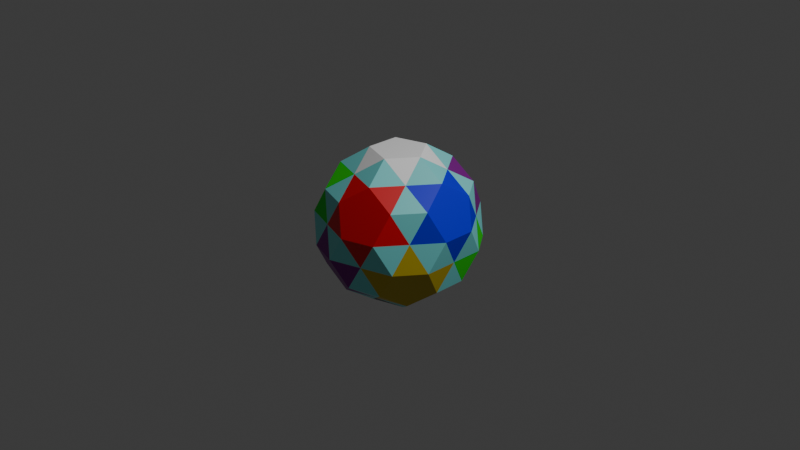 # Source: untitled.blend  (saved by Blender 4.2.66; exported with 4.5.12 LTS)
import bpy
from mathutils import Matrix  # noqa: F401  (used for matrix-valued properties, if any)

bpy.ops.wm.read_factory_settings(use_empty=True)
scene = bpy.context.scene
scene.name = 'Scene'

# ---- collections
col_collection = bpy.data.collections.new('Collection'); scene.collection.children.link(col_collection)

# ---- materials (node trees are filled in below, after node groups)
mat_x = bpy.data.materials.new('Металл')
mat_x_1 = bpy.data.materials.new('Вода')
mat_x_2 = bpy.data.materials.new('Дерево')
mat_x_3 = bpy.data.materials.new('Огонь')
mat_x_4 = bpy.data.materials.new('Земля')
mat_x_5 = bpy.data.materials.new('Обычный')
mat_x_6 = bpy.data.materials.new('Тьма')
mat_x_7 = bpy.data.materials.new('Свет')

# ---- material node trees
mat_x.use_nodes = True; mat_x.node_tree.nodes.clear()
_N = mat_x.node_tree.nodes; _L = mat_x.node_tree.links
n0 = _N.new('ShaderNodeBsdfPrincipled'); n0.name = 'Принципиальный BSDF'; n0.location = (10, 300)
n0.inputs[0].default_value = (0.2236, 0.0, 0.2643, 1.0)
n1 = _N.new('ShaderNodeOutputMaterial'); n1.name = 'Вывод материала'; n1.location = (300, 300)
_L.new(n0.outputs[0], n1.inputs[0])
n1.is_active_output = True
mat_x_1.use_nodes = True; mat_x_1.node_tree.nodes.clear()
_N = mat_x_1.node_tree.nodes; _L = mat_x_1.node_tree.links
n0 = _N.new('ShaderNodeBsdfPrincipled'); n0.name = 'Принципиальный BSDF'; n0.location = (10, 300)
n0.inputs[0].default_value = (0.0, 0.003761, 0.8006, 1.0)
n1 = _N.new('ShaderNodeOutputMaterial'); n1.name = 'Вывод материала'; n1.location = (300, 300)
_L.new(n0.outputs[0], n1.inputs[0])
n1.is_active_output = True
mat_x_2.use_nodes = True; mat_x_2.node_tree.nodes.clear()
_N = mat_x_2.node_tree.nodes; _L = mat_x_2.node_tree.links
n0 = _N.new('ShaderNodeBsdfPrincipled'); n0.name = 'Принципиальный BSDF'; n0.location = (10, 300)
n0.inputs[0].default_value = (0.0, 0.8001, 0.0008916, 1.0)
n1 = _N.new('ShaderNodeOutputMaterial'); n1.name = 'Вывод материала'; n1.location = (300, 300)
_L.new(n0.outputs[0], n1.inputs[0])
n1.is_active_output = True
mat_x_3.use_nodes = True; mat_x_3.node_tree.nodes.clear()
_N = mat_x_3.node_tree.nodes; _L = mat_x_3.node_tree.links
n0 = _N.new('ShaderNodeBsdfPrincipled'); n0.name = 'Принципиальный BSDF'; n0.location = (10, 300)
n0.inputs[0].default_value = (0.8004, 0.0005045, 0.007895, 1.0)
n1 = _N.new('ShaderNodeOutputMaterial'); n1.name = 'Вывод материала'; n1.location = (300, 300)
_L.new(n0.outputs[0], n1.inputs[0])
n1.is_active_output = True
mat_x_4.use_nodes = True; mat_x_4.node_tree.nodes.clear()
_N = mat_x_4.node_tree.nodes; _L = mat_x_4.node_tree.links
n0 = _N.new('ShaderNodeBsdfPrincipled'); n0.name = 'Принципиальный BSDF'; n0.location = (10, 300)
n0.inputs[0].default_value = (0.5961, 0.4534, 0.00808, 1.0)
n1 = _N.new('ShaderNodeOutputMaterial'); n1.name = 'Вывод материала'; n1.location = (300, 300)
_L.new(n0.outputs[0], n1.inputs[0])
n1.is_active_output = True
mat_x_5.use_nodes = True; mat_x_5.node_tree.nodes.clear()
_N = mat_x_5.node_tree.nodes; _L = mat_x_5.node_tree.links
n0 = _N.new('ShaderNodeBsdfPrincipled'); n0.name = 'Принципиальный BSDF'; n0.location = (10, 300)
n0.inputs[0].default_value = (0.2285, 0.8014, 0.8014, 1.0)
n1 = _N.new('ShaderNodeOutputMaterial'); n1.name = 'Вывод материала'; n1.location = (300, 300)
_L.new(n0.outputs[0], n1.inputs[0])
n1.is_active_output = True
mat_x_6.use_nodes = True; mat_x_6.node_tree.nodes.clear()
_N = mat_x_6.node_tree.nodes; _L = mat_x_6.node_tree.links
n0 = _N.new('ShaderNodeBsdfPrincipled'); n0.name = 'Принципиальный BSDF'; n0.location = (10, 300)
n0.inputs[0].default_value = (0.09846, 0.09846, 0.09846, 1.0)
n1 = _N.new('ShaderNodeOutputMaterial'); n1.name = 'Вывод материала'; n1.location = (300, 300)
_L.new(n0.outputs[0], n1.inputs[0])
n1.is_active_output = True
mat_x_7.use_nodes = True; mat_x_7.node_tree.nodes.clear()
_N = mat_x_7.node_tree.nodes; _L = mat_x_7.node_tree.links
n0 = _N.new('ShaderNodeBsdfPrincipled'); n0.name = 'Принципиальный BSDF'; n0.location = (10, 300)
n0.inputs[0].default_value = (1.0, 1.0, 1.0, 1.0)
n1 = _N.new('ShaderNodeOutputMaterial'); n1.name = 'Вывод материала'; n1.location = (300, 300)
_L.new(n0.outputs[0], n1.inputs[0])
n1.is_active_output = True

# ---- world
world_world = bpy.data.worlds.new('World'); scene.world = world_world
world_world.use_nodes = True; world_world.node_tree.nodes.clear()
_N = world_world.node_tree.nodes; _L = world_world.node_tree.links
n0 = _N.new('ShaderNodeOutputWorld'); n0.name = 'World Output'; n0.location = (300, 300)
n1 = _N.new('ShaderNodeBackground'); n1.name = 'Background'; n1.location = (10, 300)
n1.inputs[0].default_value = (0.05088, 0.05088, 0.05088, 1.0)
_L.new(n1.outputs[0], n0.inputs[0])
n0.is_active_output = True
world_world.color = (0.05088, 0.05088, 0.05088)
world_world.sun_shadow_jitter_overblur = 0.0

# ---- cameras
cam_camera = bpy.data.cameras.new('Camera')
cam_camera.clip_end = 100.0
cam_camera.ortho_scale = 7.314

# ---- lights
light_light = bpy.data.lights.new('Light', 'POINT')
light_light.energy = 1000.0
light_light.shadow_soft_size = 0.1

# ---- meshes
me_x = bpy.data.meshes.new('Икосфера')
me_x.from_pydata([(-0.2981, 0.0, -7.843), (-0.09213, 0.2835, -7.843), (0.2412, 0.1752, -7.843), (0.2412, -0.1752, -7.843), (-0.09213, -0.2835, -7.843), (0.7236, -0.1752, -7.474), (0.7805, -0.3505, -7.176), (0.5745, -0.634, -7.176), (0.3903, -0.634, -7.474), (0.4824, -0.3505, -7.659), (-0.1843, -0.5671, -7.659), (0.05694, -0.7423, -7.474), (-0.09213, -0.8506, -7.176), (-0.4255, -0.7423, -7.176), (-0.4824, -0.5671, -7.474), (-0.5963, 0.0, -7.659), (-0.6884, -0.2835, -7.474), (-0.8375, -0.1752, -7.176), (-0.8375, 0.1752, -7.176), (-0.6884, 0.2835, -7.474), (-0.1843, 0.5671, -7.659), (-0.4824, 0.5671, -7.474), (-0.4255, 0.7423, -7.176), (-0.09213, 0.8506, -7.176), (0.05694, 0.7423, -7.474), (0.7236, 0.1752, -7.474), (0.4824, 0.3505, -7.659), (0.3903, 0.634, -7.474), (0.5745, 0.634, -7.176), (0.7805, 0.3505, -7.176), (0.09213, -0.8506, -6.878), (0.4255, -0.7423, -6.878), (0.4824, -0.5671, -6.58), (0.1843, -0.5671, -6.396), (-0.05694, -0.7423, -6.58), (-0.7805, -0.3505, -6.878), (-0.5745, -0.634, -6.878), (-0.3903, -0.634, -6.58), (-0.4824, -0.3505, -6.396), (-0.7236, -0.1752, -6.58), (-0.5745, 0.634, -6.878), (-0.7805, 0.3505, -6.878), (-0.7236, 0.1752, -6.58), (-0.4824, 0.3505, -6.396), (-0.3903, 0.634, -6.58), (0.4255, 0.7423, -6.878), (0.09213, 0.8506, -6.878), (-0.05694, 0.7423, -6.58), (0.1843, 0.5671, -6.396), (0.4824, 0.5671, -6.58), (0.8375, -0.1752, -6.878), (0.8375, 0.1752, -6.878), (0.6884, 0.2835, -6.58), (0.5963, 0.0, -6.396), (0.6884, -0.2835, -6.58), (0.09213, -0.2835, -6.211), (0.2981, 0.0, -6.211), (0.09213, 0.2835, -6.211), (-0.2412, 0.1752, -6.211), (-0.2412, -0.1752, -6.211), (0.4824, 1.771e-09, -7.659), (-0.3903, 0.2835, -7.659), (0.1491, -0.4588, -7.659), (0.1491, 0.4588, -7.659), (0.2412, -0.7423, -7.176), (0.6315, -0.4588, -6.878), (0.7805, 3.543e-09, -7.176), (-0.2412, -0.7423, -6.878), (-0.7805, 3.543e-09, -6.878), (-0.2412, 0.7423, -6.878), (-0.6315, -0.4588, -7.176), (-0.6315, 0.4588, -7.176), (0.2412, 0.7423, -7.176), (0.6315, 0.4588, -6.878), (0.3903, -0.2835, -6.396), (-0.1491, -0.4588, -6.396), (-0.4824, 0.0, -6.396), (-0.1491, 0.4588, -6.396), (0.3903, 0.2835, -6.396), (-6.973e-07, -4.252e-09, -7.843), (0.5903, -0.4289, -7.392), (-0.2255, -0.6939, -7.392), (-0.7296, -4.252e-09, -7.392), (-0.2255, 0.6939, -7.392), (0.5903, 0.4289, -7.392), (0.2255, -0.6939, -6.662), (-0.5903, -0.4289, -6.662), (-0.5903, 0.4289, -6.662), (0.2255, 0.6939, -6.662), (0.7296, 0.0, -6.662), (6.973e-07, 0.0, -6.211), (-0.3903, -0.2835, -7.659)], [], [(1, 0, 61), (4, 3, 62), (2, 1, 63), (12, 11, 64), (7, 6, 65), (6, 5, 66), (13, 12, 67), (18, 17, 68), (23, 22, 69), (17, 16, 70), (22, 21, 71), (28, 27, 72), (29, 28, 73), (33, 32, 74), (38, 37, 75), (43, 42, 76), (48, 47, 77), (53, 52, 78), (0, 1, 79), (5, 6, 80), (10, 11, 81), (15, 16, 82), (20, 21, 83), (25, 26, 84), (30, 31, 85), (35, 36, 86), (40, 41, 87), (45, 46, 88), (50, 51, 89), (55, 56, 90), (0, 4, 91), (5, 9, 60), (9, 3, 60), (3, 2, 60), (2, 26, 60), (26, 25, 60), (25, 5, 60), (0, 15, 61), (15, 19, 61), (19, 21, 61), (21, 20, 61), (20, 1, 61), (3, 9, 62), (9, 8, 62), (8, 11, 62), (11, 10, 62), (10, 4, 62), (1, 20, 63), (20, 24, 63), (24, 27, 63), (27, 26, 63), (26, 2, 63), (11, 8, 64), (8, 7, 64), (7, 31, 64), (31, 30, 64), (30, 12, 64), (6, 50, 65), (50, 54, 65), (54, 32, 65), (32, 31, 65), (31, 7, 65), (5, 25, 66), (25, 29, 66), (29, 51, 66), (51, 50, 66), (50, 6, 66), (12, 30, 67), (30, 34, 67), (34, 37, 67), (37, 36, 67), (36, 13, 67), (17, 35, 68), (35, 39, 68), (39, 42, 68), (42, 41, 68), (41, 18, 68), (22, 40, 69), (40, 44, 69), (44, 47, 69), (47, 46, 69), (46, 23, 69), (16, 14, 70), (14, 13, 70), (13, 36, 70), (36, 35, 70), (35, 17, 70), (21, 19, 71), (19, 18, 71), (18, 41, 71), (41, 40, 71), (40, 22, 71), (27, 24, 72), (24, 23, 72), (23, 46, 72), (46, 45, 72), (45, 28, 72), (28, 45, 73), (45, 49, 73), (49, 52, 73), (52, 51, 73), (51, 29, 73), (32, 54, 74), (54, 53, 74), (53, 56, 74), (56, 55, 74), (55, 33, 74), (37, 34, 75), (34, 33, 75), (33, 55, 75), (55, 59, 75), (59, 38, 75), (42, 39, 76), (39, 38, 76), (38, 59, 76), (59, 58, 76), (58, 43, 76), (47, 44, 77), (44, 43, 77), (43, 58, 77), (58, 57, 77), (57, 48, 77), (52, 49, 78), (49, 48, 78), (48, 57, 78), (57, 56, 78), (56, 53, 78), (1, 2, 79), (2, 3, 79), (3, 4, 79), (4, 0, 79), (6, 7, 80), (7, 8, 80), (8, 9, 80), (9, 5, 80), (11, 12, 81), (12, 13, 81), (13, 14, 81), (14, 10, 81), (16, 17, 82), (17, 18, 82), (18, 19, 82), (19, 15, 82), (21, 22, 83), (22, 23, 83), (23, 24, 83), (24, 20, 83), (26, 27, 84), (27, 28, 84), (28, 29, 84), (29, 25, 84), (31, 32, 85), (32, 33, 85), (33, 34, 85), (34, 30, 85), (36, 37, 86), (37, 38, 86), (38, 39, 86), (39, 35, 86), (41, 42, 87), (42, 43, 87), (43, 44, 87), (44, 40, 87), (46, 47, 88), (47, 48, 88), (48, 49, 88), (49, 45, 88), (51, 52, 89), (52, 53, 89), (53, 54, 89), (54, 50, 89), (56, 57, 90), (57, 58, 90), (58, 59, 90), (59, 55, 90), (4, 10, 91), (10, 14, 91), (14, 16, 91), (16, 15, 91), (15, 0, 91)])
me_x.polygons.foreach_set('material_index', [6, 6, 6, 0, 4, 4, 0, 1, 3, 1, 3, 2, 2, 3, 2, 4, 0, 1, 6, 4, 0, 1, 3, 2, 3, 2, 4, 0, 1, 7, 6, 4, 5, 6, 5, 2, 5, 5, 1, 5, 3, 5, 5, 4, 5, 0, 5, 5, 3, 5, 2, 5, 5, 4, 5, 3, 5, 5, 1, 5, 3, 5, 5, 2, 5, 1, 5, 5, 3, 5, 2, 5, 5, 2, 5, 4, 5, 5, 4, 5, 0, 5, 5, 0, 5, 2, 5, 5, 1, 5, 4, 5, 5, 3, 5, 0, 5, 5, 0, 5, 1, 5, 5, 1, 5, 7, 5, 5, 3, 5, 7, 5, 5, 2, 5, 7, 5, 5, 4, 5, 7, 5, 5, 0, 5, 7, 5, 6, 6, 6, 6, 4, 4, 4, 4, 0, 0, 0, 0, 1, 1, 1, 1, 3, 3, 3, 3, 2, 2, 2, 2, 3, 3, 3, 3, 2, 2, 2, 2, 4, 4, 4, 4, 0, 0, 0, 0, 1, 1, 1, 1, 7, 7, 7, 7, 5, 0, 5, 1, 5])
_uv = me_x.uv_layers.new(name='UVКарта')
_uv.uv.foreach_set('vector', [0.697, 0.05249, 0.7576, 0.05249, 0.7273, 0.105, 0.1515, 0.05249, 0.2121, 0.05249, 0.1818, 0.105, 0.5152, 0.05249, 0.5758, 0.05249, 0.5455, 0.105, 0.1212, 0.2099, 0.1515, 0.1575, 0.1818, 0.2099, 0.2424, 0.2099, 0.303, 0.2099, 0.2727, 0.2624, 0.303, 0.2099, 0.3333, 0.1575, 0.3636, 0.2099, 0.06061, 0.2099, 0.1212, 0.2099, 0.09091, 0.2624, 0.7879, 0.2099, 0.8485, 0.2099, 0.8182, 0.2624, 0.6061, 0.2099, 0.6667, 0.2099, 0.6364, 0.2624, 0.8485, 0.2099, 0.8788, 0.1575, 0.9091, 0.2099, 0.6667, 0.2099, 0.697, 0.1575, 0.7273, 0.2099, 0.4848, 0.2099, 0.5152, 0.1575, 0.5455, 0.2099, 0.4242, 0.2099, 0.4848, 0.2099, 0.4545, 0.2624, 0.2121, 0.3674, 0.2424, 0.3149, 0.2727, 0.3674, 0.0303, 0.3674, 0.06061, 0.3149, 0.09091, 0.3674, 0.7576, 0.3674, 0.7879, 0.3149, 0.8182, 0.3674, 0.5758, 0.3674, 0.6061, 0.3149, 0.6364, 0.3674, 0.3939, 0.3674, 0.4242, 0.3149, 0.4545, 0.3674, 0.8788, 0.05249, 0.697, 0.05249, 0.5152, 0.05249, 0.3333, 0.1575, 0.303, 0.2099, 0.2667, 0.168, 0.9697, 0.105, 0.1515, 0.1575, 0.4485, 0.168, 0.7879, 0.105, 0.8788, 0.1575, 0.8121, 0.168, 0.6061, 0.105, 0.697, 0.1575, 0.6303, 0.168, 0.3939, 0.1575, 0.4242, 0.105, 0.4485, 0.168, 0.1515, 0.2624, 0.2121, 0.2624, 0.1879, 0.3044, 0.8788, 0.2624, 0.9394, 0.2624, 0.5515, 0.3044, 0.697, 0.2624, 0.7576, 0.2624, 0.7333, 0.3044, 0.5152, 0.2624, 0.5758, 0.2624, 0.5515, 0.3044, 0.3333, 0.2624, 0.3939, 0.2624, 0.3697, 0.3044, 0.1212, 0.4199, 0.303, 0.4199, 0.4848, 0.4199, 0.8788, 0.05249, 0.9394, 0.05249, 0.9091, 0.105, 0.3333, 0.1575, 0.303, 0.105, 0.3636, 0.105, 0.303, 0.105, 0.3333, 0.05249, 0.3636, 0.105, 0.3333, 0.05249, 0.3939, 0.05249, 0.3636, 0.105, 0.3939, 0.05249, 0.4242, 0.105, 0.3636, 0.105, 0.4242, 0.105, 0.3939, 0.1575, 0.3636, 0.105, 0.3939, 0.1575, 0.3333, 0.1575, 0.3636, 0.105, 0.7576, 0.05249, 0.7879, 0.105, 0.7273, 0.105, 0.7879, 0.105, 0.7576, 0.1575, 0.7273, 0.105, 0.7576, 0.1575, 0.697, 0.1575, 0.7273, 0.105, 0.697, 0.1575, 0.6667, 0.105, 0.7273, 0.105, 0.6667, 0.105, 0.697, 0.05249, 0.7273, 0.105, 0.2121, 0.05249, 0.2424, 0.105, 0.1818, 0.105, 0.2424, 0.105, 0.2121, 0.1575, 0.1818, 0.105, 0.2121, 0.1575, 0.1515, 0.1575, 0.1818, 0.105, 0.1515, 0.1575, 0.1212, 0.105, 0.1818, 0.105, 0.1212, 0.105, 0.1515, 0.05249, 0.1818, 0.105, 0.5758, 0.05249, 0.6061, 0.105, 0.5455, 0.105, 0.6061, 0.105, 0.5758, 0.1575, 0.5455, 0.105, 0.5758, 0.1575, 0.5152, 0.1575, 0.5455, 0.105, 0.5152, 0.1575, 0.4848, 0.105, 0.5455, 0.105, 0.4848, 0.105, 0.5152, 0.05249, 0.5455, 0.105, 0.1515, 0.1575, 0.2121, 0.1575, 0.1818, 0.2099, 0.2121, 0.1575, 0.2424, 0.2099, 0.1818, 0.2099, 0.2424, 0.2099, 0.2121, 0.2624, 0.1818, 0.2099, 0.2121, 0.2624, 0.1515, 0.2624, 0.1818, 0.2099, 0.1515, 0.2624, 0.1212, 0.2099, 0.1818, 0.2099, 0.303, 0.2099, 0.3333, 0.2624, 0.2727, 0.2624, 0.3333, 0.2624, 0.303, 0.3149, 0.2727, 0.2624, 0.303, 0.3149, 0.2424, 0.3149, 0.2727, 0.2624, 0.2424, 0.3149, 0.2121, 0.2624, 0.2727, 0.2624, 0.2121, 0.2624, 0.2424, 0.2099, 0.2727, 0.2624, 0.3333, 0.1575, 0.3939, 0.1575, 0.3636, 0.2099, 0.3939, 0.1575, 0.4242, 0.2099, 0.3636, 0.2099, 0.4242, 0.2099, 0.3939, 0.2624, 0.3636, 0.2099, 0.3939, 0.2624, 0.3333, 0.2624, 0.3636, 0.2099, 0.3333, 0.2624, 0.303, 0.2099, 0.3636, 0.2099, 0.1212, 0.2099, 0.1515, 0.2624, 0.09091, 0.2624, 0.1515, 0.2624, 0.1212, 0.3149, 0.09091, 0.2624, 0.1212, 0.3149, 0.06061, 0.3149, 0.09091, 0.2624, 0.06061, 0.3149, 0.0303, 0.2624, 0.09091, 0.2624, 0.0303, 0.2624, 0.06061, 0.2099, 0.09091, 0.2624, 0.8485, 0.2099, 0.8788, 0.2624, 0.8182, 0.2624, 0.8788, 0.2624, 0.8485, 0.3149, 0.8182, 0.2624, 0.8485, 0.3149, 0.7879, 0.3149, 0.8182, 0.2624, 0.7879, 0.3149, 0.7576, 0.2624, 0.8182, 0.2624, 0.7576, 0.2624, 0.7879, 0.2099, 0.8182, 0.2624, 0.6667, 0.2099, 0.697, 0.2624, 0.6364, 0.2624, 0.697, 0.2624, 0.6667, 0.3149, 0.6364, 0.2624, 0.6667, 0.3149, 0.6061, 0.3149, 0.6364, 0.2624, 0.6061, 0.3149, 0.5758, 0.2624, 0.6364, 0.2624, 0.5758, 0.2624, 0.6061, 0.2099, 0.6364, 0.2624, 0.8788, 0.1575, 0.9394, 0.1575, 0.9091, 0.2099, 0.9394, 0.1575, 0.9697, 0.2099, 0.9091, 0.2099, 0.9697, 0.2099, 0.9394, 0.2624, 0.9091, 0.2099, 0.9394, 0.2624, 0.8788, 0.2624, 0.9091, 0.2099, 0.8788, 0.2624, 0.8485, 0.2099, 0.9091, 0.2099, 0.697, 0.1575, 0.7576, 0.1575, 0.7273, 0.2099, 0.7576, 0.1575, 0.7879, 0.2099, 0.7273, 0.2099, 0.7879, 0.2099, 0.7576, 0.2624, 0.7273, 0.2099, 0.7576, 0.2624, 0.697, 0.2624, 0.7273, 0.2099, 0.697, 0.2624, 0.6667, 0.2099, 0.7273, 0.2099, 0.5152, 0.1575, 0.5758, 0.1575, 0.5455, 0.2099, 0.5758, 0.1575, 0.6061, 0.2099, 0.5455, 0.2099, 0.6061, 0.2099, 0.5758, 0.2624, 0.5455, 0.2099, 0.5758, 0.2624, 0.5152, 0.2624, 0.5455, 0.2099, 0.5152, 0.2624, 0.4848, 0.2099, 0.5455, 0.2099, 0.4848, 0.2099, 0.5152, 0.2624, 0.4545, 0.2624, 0.5152, 0.2624, 0.4848, 0.3149, 0.4545, 0.2624, 0.4848, 0.3149, 0.4242, 0.3149, 0.4545, 0.2624, 0.4242, 0.3149, 0.3939, 0.2624, 0.4545, 0.2624, 0.3939, 0.2624, 0.4242, 0.2099, 0.4545, 0.2624, 0.2424, 0.3149, 0.303, 0.3149, 0.2727, 0.3674, 0.303, 0.3149, 0.3333, 0.3674, 0.2727, 0.3674, 0.3333, 0.3674, 0.303, 0.4199, 0.2727, 0.3674, 0.303, 0.4199, 0.2424, 0.4199, 0.2727, 0.3674, 0.2424, 0.4199, 0.2121, 0.3674, 0.2727, 0.3674, 0.06061, 0.3149, 0.1212, 0.3149, 0.09091, 0.3674, 0.1212, 0.3149, 0.1515, 0.3674, 0.09091, 0.3674, 0.1515, 0.3674, 0.1212, 0.4199, 0.09091, 0.3674, 0.1212, 0.4199, 0.06061, 0.4199, 0.09091, 0.3674, 0.06061, 0.4199, 0.0303, 0.3674, 0.09091, 0.3674, 0.7879, 0.3149, 0.8485, 0.3149, 0.8182, 0.3674, 0.8485, 0.3149, 0.8788, 0.3674, 0.8182, 0.3674, 0.8788, 0.3674, 0.8485, 0.4199, 0.8182, 0.3674, 0.8485, 0.4199, 0.7879, 0.4199, 0.8182, 0.3674, 0.7879, 0.4199, 0.7576, 0.3674, 0.8182, 0.3674, 0.6061, 0.3149, 0.6667, 0.3149, 0.6364, 0.3674, 0.6667, 0.3149, 0.697, 0.3674, 0.6364, 0.3674, 0.697, 0.3674, 0.6667, 0.4199, 0.6364, 0.3674, 0.6667, 0.4199, 0.6061, 0.4199, 0.6364, 0.3674, 0.6061, 0.4199, 0.5758, 0.3674, 0.6364, 0.3674, 0.4242, 0.3149, 0.4848, 0.3149, 0.4545, 0.3674, 0.4848, 0.3149, 0.5152, 0.3674, 0.4545, 0.3674, 0.5152, 0.3674, 0.4848, 0.4199, 0.4545, 0.3674, 0.4848, 0.4199, 0.4242, 0.4199, 0.4545, 0.3674, 0.4242, 0.4199, 0.3939, 0.3674, 0.4545, 0.3674, 0.697, 0.05249, 0.5152, 0.05249, 0.5152, 0.05249, 0.5152, 0.05249, 0.3333, 0.05249, 0.5152, 0.05249, 0.3333, 0.05249, 0.1515, 0.05249, 0.5152, 0.05249, 0.1515, 0.05249, 0.8788, 0.05249, 0.5152, 0.05249, 0.303, 0.2099, 0.2424, 0.2099, 0.2667, 0.168, 0.2424, 0.2099, 0.2121, 0.1575, 0.2667, 0.168, 0.2121, 0.1575, 0.2424, 0.105, 0.2667, 0.168, 0.2424, 0.105, 0.3333, 0.1575, 0.2667, 0.168, 0.1515, 0.1575, 0.1212, 0.2099, 0.4485, 0.168, 0.1212, 0.2099, 0.06061, 0.2099, 0.4485, 0.168, 0.06061, 0.2099, 0.9394, 0.1575, 0.4485, 0.168, 0.9394, 0.1575, 0.9697, 0.105, 0.4485, 0.168, 0.8788, 0.1575, 0.8485, 0.2099, 0.8121, 0.168, 0.8485, 0.2099, 0.7879, 0.2099, 0.8121, 0.168, 0.7879, 0.2099, 0.7576, 0.1575, 0.8121, 0.168, 0.7576, 0.1575, 0.7879, 0.105, 0.8121, 0.168, 0.697, 0.1575, 0.6667, 0.2099, 0.6303, 0.168, 0.6667, 0.2099, 0.6061, 0.2099, 0.6303, 0.168, 0.6061, 0.2099, 0.5758, 0.1575, 0.6303, 0.168, 0.5758, 0.1575, 0.6061, 0.105, 0.6303, 0.168, 0.4242, 0.105, 0.5152, 0.1575, 0.4485, 0.168, 0.5152, 0.1575, 0.4848, 0.2099, 0.4485, 0.168, 0.4848, 0.2099, 0.4242, 0.2099, 0.4485, 0.168, 0.4242, 0.2099, 0.3939, 0.1575, 0.4485, 0.168, 0.2121, 0.2624, 0.2424, 0.3149, 0.1879, 0.3044, 0.2424, 0.3149, 0.2121, 0.3674, 0.1879, 0.3044, 0.2121, 0.3674, 0.1212, 0.3149, 0.1879, 0.3044, 0.1212, 0.3149, 0.1515, 0.2624, 0.1879, 0.3044, 0.9394, 0.2624, 0.06061, 0.3149, 0.5515, 0.3044, 0.06061, 0.3149, 0.0303, 0.3674, 0.5515, 0.3044, 0.0303, 0.3674, 0.8485, 0.3149, 0.5515, 0.3044, 0.8485, 0.3149, 0.8788, 0.2624, 0.5515, 0.3044, 0.7576, 0.2624, 0.7879, 0.3149, 0.7333, 0.3044, 0.7879, 0.3149, 0.7576, 0.3674, 0.7333, 0.3044, 0.7576, 0.3674, 0.6667, 0.3149, 0.7333, 0.3044, 0.6667, 0.3149, 0.697, 0.2624, 0.7333, 0.3044, 0.5758, 0.2624, 0.6061, 0.3149, 0.5515, 0.3044, 0.6061, 0.3149, 0.5758, 0.3674, 0.5515, 0.3044, 0.5758, 0.3674, 0.4848, 0.3149, 0.5515, 0.3044, 0.4848, 0.3149, 0.5152, 0.2624, 0.5515, 0.3044, 0.3939, 0.2624, 0.4242, 0.3149, 0.3697, 0.3044, 0.4242, 0.3149, 0.3939, 0.3674, 0.3697, 0.3044, 0.3939, 0.3674, 0.303, 0.3149, 0.3697, 0.3044, 0.303, 0.3149, 0.3333, 0.2624, 0.3697, 0.3044, 0.303, 0.4199, 0.4848, 0.4199, 0.4848, 0.4199, 0.4848, 0.4199, 0.6667, 0.4199, 0.4848, 0.4199, 0.6667, 0.4199, 0.8485, 0.4199, 0.4848, 0.4199, 0.8485, 0.4199, 0.1212, 0.4199, 0.4848, 0.4199, 0.9394, 0.05249, 0.9697, 0.105, 0.9091, 0.105, 0.9697, 0.105, 0.9394, 0.1575, 0.9091, 0.105, 0.9394, 0.1575, 0.8788, 0.1575, 0.9091, 0.105, 0.8788, 0.1575, 0.8485, 0.105, 0.9091, 0.105, 0.8485, 0.105, 0.8788, 0.05249, 0.9091, 0.105])
me_x.materials.append(mat_x)
me_x.materials.append(mat_x_1)
me_x.materials.append(mat_x_2)
me_x.materials.append(mat_x_3)
me_x.materials.append(mat_x_4)
me_x.materials.append(mat_x_5)
me_x.materials.append(mat_x_6)
me_x.materials.append(mat_x_7)
me_x.update()

# ---- objects
ob_light = bpy.data.objects.new('Light', light_light)
ob_camera = bpy.data.objects.new('Camera', cam_camera)
ob_x = bpy.data.objects.new('Икосфера', me_x)

# ---- transforms, parenting, visibility, modifiers, constraints
ob_light.location = (4.074, 1.002, 5.904)
ob_light.rotation_euler = (0.6503, 0.05522, 1.866)
ob_light.scale = (0.9985, 0.9985, 0.9985)
ob_light.lock_rotations_4d = False
ob_light.empty_display_type = 'ARROWS'
ob_light.color = (0.0, 0.0, 0.0, 0.0)
ob_light.lineart.crease_threshold = 0.0
ob_camera.location = (7.352, -6.918, 4.96)
ob_camera.rotation_euler = (1.109, 0.0, 0.8149)
ob_camera.scale = (0.9985, 0.9985, 0.9985)
ob_camera.lock_rotations_4d = False
ob_camera.empty_display_type = 'ARROWS'
ob_camera.color = (0.0, 0.0, 0.0, 0.0)
ob_camera.display_type = 'WIRE'
ob_camera.lineart.crease_threshold = 0.0
ob_x.location = (0.004209, -0.002179, 6.979)
ob_x.scale = (0.9985, 0.9985, 0.9985)

# ---- collection membership
col_collection.objects.link(ob_light)
col_collection.objects.link(ob_camera)
col_collection.objects.link(ob_x)

# ---- scene / render settings (as saved in the file)
scene.camera = ob_camera
scene.frame_start = 1; scene.frame_end = 250; scene.frame_set(1)
scene.render.engine = 'BLENDER_EEVEE_NEXT'
bpy.context.view_layer.update()
